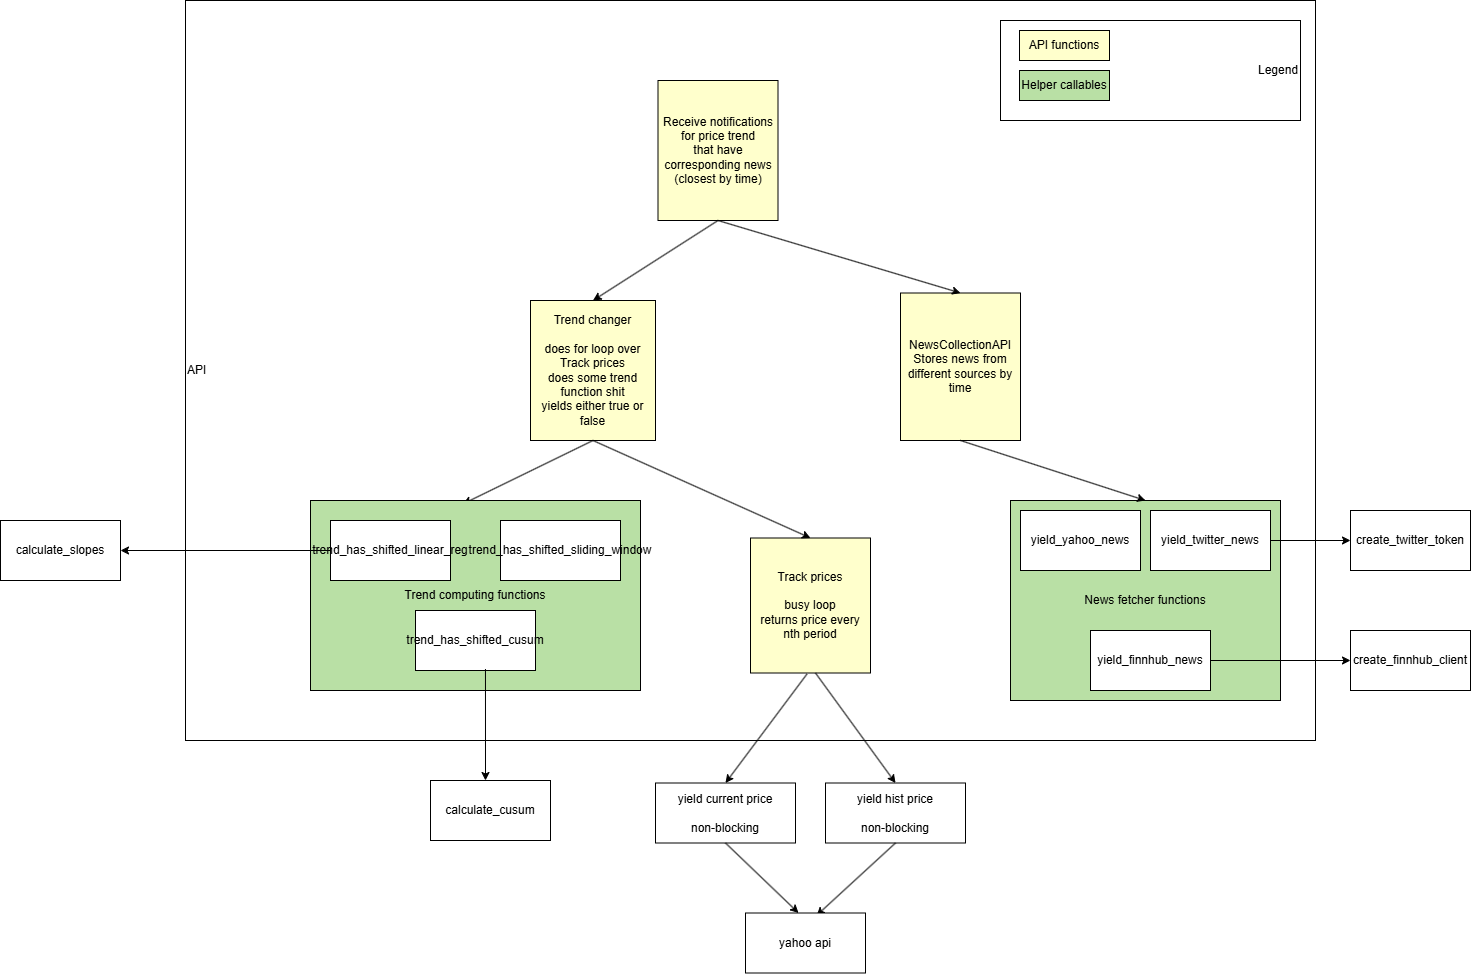

The diagram above was exported from draw.io. Its source (the exported page's mxGraphModel, read from the mxfile embedded in the PNG):
<mxGraphModel dx="1122" dy="1712" grid="1" gridSize="10" guides="1" tooltips="1" connect="1" arrows="1" fold="1" page="1" pageScale="1" pageWidth="850" pageHeight="1100" math="0" shadow="0">
  <root>
    <mxCell id="0" />
    <mxCell id="1" parent="0" />
    <mxCell id="DZldU0cRuEjiomWTL6G7-3" value="API" style="rounded=0;whiteSpace=wrap;html=1;align=left;" parent="1" vertex="1">
      <mxGeometry x="485" y="-520" width="1130" height="740" as="geometry" />
    </mxCell>
    <mxCell id="DZldU0cRuEjiomWTL6G7-4" value="Track prices&lt;div&gt;&lt;br&gt;&lt;/div&gt;&lt;div&gt;busy loop&lt;/div&gt;&lt;div&gt;returns price every nth period&lt;/div&gt;" style="rounded=0;whiteSpace=wrap;html=1;fillColor=light-dark(#FFFFCC,var(--ge-dark-color, #121212));" parent="1" vertex="1">
      <mxGeometry x="1050" y="17.5" width="120" height="135" as="geometry" />
    </mxCell>
    <mxCell id="DZldU0cRuEjiomWTL6G7-5" value="Receive notifications&lt;div&gt;for price trend&lt;/div&gt;&lt;div&gt;that have corresponding news (closest by time)&lt;/div&gt;" style="rounded=0;whiteSpace=wrap;html=1;fillColor=light-dark(#FFFFCC,var(--ge-dark-color, #121212));" parent="1" vertex="1">
      <mxGeometry x="957.5" y="-440" width="120" height="140" as="geometry" />
    </mxCell>
    <mxCell id="DZldU0cRuEjiomWTL6G7-22" value="Trend changer&lt;div&gt;&lt;br&gt;&lt;/div&gt;&lt;div&gt;does for loop over Track prices&lt;/div&gt;&lt;div&gt;does some trend function shit&lt;/div&gt;&lt;div&gt;yields either true or false&lt;/div&gt;" style="rounded=0;whiteSpace=wrap;html=1;fillColor=light-dark(#FFFFCC,var(--ge-dark-color, #121212));" parent="1" vertex="1">
      <mxGeometry x="830" y="-220" width="125" height="140" as="geometry" />
    </mxCell>
    <mxCell id="DZldU0cRuEjiomWTL6G7-23" value="" style="endArrow=classic;html=1;rounded=0;exitX=0.5;exitY=1;exitDx=0;exitDy=0;entryX=0.5;entryY=0;entryDx=0;entryDy=0;" parent="1" source="DZldU0cRuEjiomWTL6G7-22" target="DZldU0cRuEjiomWTL6G7-4" edge="1">
      <mxGeometry width="50" height="50" relative="1" as="geometry">
        <mxPoint x="740" y="50" as="sourcePoint" />
        <mxPoint x="790" as="targetPoint" />
      </mxGeometry>
    </mxCell>
    <mxCell id="4yxfhs1_A4sLVtWoqNBd-7" value="" style="endArrow=classic;html=1;rounded=0;exitX=0.5;exitY=1;exitDx=0;exitDy=0;entryX=0.462;entryY=0.018;entryDx=0;entryDy=0;entryPerimeter=0;" parent="1" source="DZldU0cRuEjiomWTL6G7-22" target="4yxfhs1_A4sLVtWoqNBd-6" edge="1">
      <mxGeometry width="50" height="50" relative="1" as="geometry">
        <mxPoint x="680" y="260" as="sourcePoint" />
        <mxPoint x="730" y="210" as="targetPoint" />
      </mxGeometry>
    </mxCell>
    <mxCell id="4yxfhs1_A4sLVtWoqNBd-9" value="NewsCollectionAPI&lt;div&gt;Stores news from different sources by time&lt;/div&gt;" style="rounded=0;whiteSpace=wrap;html=1;fillColor=light-dark(#FFFFCC,var(--ge-dark-color, #121212));" parent="1" vertex="1">
      <mxGeometry x="1200" y="-227.5" width="120" height="147.5" as="geometry" />
    </mxCell>
    <mxCell id="4yxfhs1_A4sLVtWoqNBd-10" value="" style="group" parent="1" connectable="0" vertex="1">
      <mxGeometry x="955" y="152.5" width="310" height="300" as="geometry" />
    </mxCell>
    <mxCell id="DZldU0cRuEjiomWTL6G7-7" value="yield current price&lt;div&gt;&lt;br&gt;&lt;/div&gt;&lt;div&gt;non-blocking&lt;/div&gt;" style="rounded=0;whiteSpace=wrap;html=1;" parent="4yxfhs1_A4sLVtWoqNBd-10" vertex="1">
      <mxGeometry y="110" width="140" height="60" as="geometry" />
    </mxCell>
    <mxCell id="DZldU0cRuEjiomWTL6G7-8" value="" style="endArrow=classic;html=1;rounded=0;entryX=0.5;entryY=0;entryDx=0;entryDy=0;exitX=0.429;exitY=1.017;exitDx=0;exitDy=0;exitPerimeter=0;" parent="4yxfhs1_A4sLVtWoqNBd-10" target="DZldU0cRuEjiomWTL6G7-7" edge="1">
      <mxGeometry width="50" height="50" relative="1" as="geometry">
        <mxPoint x="151.48000000000002" y="1.0199999999999818" as="sourcePoint" />
        <mxPoint x="300" y="-120" as="targetPoint" />
      </mxGeometry>
    </mxCell>
    <mxCell id="DZldU0cRuEjiomWTL6G7-9" value="yield hist price&lt;div&gt;&lt;br&gt;&lt;div&gt;non-blocking&lt;/div&gt;&lt;/div&gt;" style="rounded=0;whiteSpace=wrap;html=1;" parent="4yxfhs1_A4sLVtWoqNBd-10" vertex="1">
      <mxGeometry x="170" y="110" width="140" height="60" as="geometry" />
    </mxCell>
    <mxCell id="DZldU0cRuEjiomWTL6G7-10" value="" style="endArrow=classic;html=1;rounded=0;entryX=0.5;entryY=0;entryDx=0;entryDy=0;exitX=0.5;exitY=1;exitDx=0;exitDy=0;" parent="4yxfhs1_A4sLVtWoqNBd-10" target="DZldU0cRuEjiomWTL6G7-9" edge="1">
      <mxGeometry width="50" height="50" relative="1" as="geometry">
        <mxPoint x="160" as="sourcePoint" />
        <mxPoint x="300" y="-100" as="targetPoint" />
      </mxGeometry>
    </mxCell>
    <mxCell id="DZldU0cRuEjiomWTL6G7-11" value="" style="endArrow=classic;html=1;rounded=0;exitX=0.5;exitY=1;exitDx=0;exitDy=0;entryX=0.442;entryY=0;entryDx=0;entryDy=0;entryPerimeter=0;" parent="4yxfhs1_A4sLVtWoqNBd-10" source="DZldU0cRuEjiomWTL6G7-7" target="DZldU0cRuEjiomWTL6G7-13" edge="1">
      <mxGeometry width="50" height="50" relative="1" as="geometry">
        <mxPoint x="240" y="120" as="sourcePoint" />
        <mxPoint x="170" y="260" as="targetPoint" />
      </mxGeometry>
    </mxCell>
    <mxCell id="DZldU0cRuEjiomWTL6G7-12" value="" style="endArrow=classic;html=1;rounded=0;entryX=0.592;entryY=0.042;entryDx=0;entryDy=0;entryPerimeter=0;exitX=0.5;exitY=1;exitDx=0;exitDy=0;" parent="4yxfhs1_A4sLVtWoqNBd-10" source="DZldU0cRuEjiomWTL6G7-9" target="DZldU0cRuEjiomWTL6G7-13" edge="1">
      <mxGeometry width="50" height="50" relative="1" as="geometry">
        <mxPoint x="310" y="170" as="sourcePoint" />
        <mxPoint x="170" y="260" as="targetPoint" />
      </mxGeometry>
    </mxCell>
    <mxCell id="DZldU0cRuEjiomWTL6G7-13" value="yahoo api" style="rounded=0;whiteSpace=wrap;html=1;" parent="4yxfhs1_A4sLVtWoqNBd-10" vertex="1">
      <mxGeometry x="90" y="240" width="120" height="60" as="geometry" />
    </mxCell>
    <mxCell id="4yxfhs1_A4sLVtWoqNBd-11" value="" style="endArrow=classic;html=1;rounded=0;exitX=0.5;exitY=1;exitDx=0;exitDy=0;entryX=0.5;entryY=0;entryDx=0;entryDy=0;" parent="1" source="DZldU0cRuEjiomWTL6G7-5" target="DZldU0cRuEjiomWTL6G7-22" edge="1">
      <mxGeometry width="50" height="50" relative="1" as="geometry">
        <mxPoint x="930" y="-270" as="sourcePoint" />
        <mxPoint x="980" y="-320" as="targetPoint" />
      </mxGeometry>
    </mxCell>
    <mxCell id="4yxfhs1_A4sLVtWoqNBd-8" value="" style="group;fillColor=#FFFFCC;" parent="1" connectable="0" vertex="1">
      <mxGeometry x="610" y="-20" width="330" height="190" as="geometry" />
    </mxCell>
    <mxCell id="4yxfhs1_A4sLVtWoqNBd-6" value="Trend computing functions" style="rounded=0;whiteSpace=wrap;html=1;fillColor=light-dark(#B9E0A5,#000000);" parent="4yxfhs1_A4sLVtWoqNBd-8" vertex="1">
      <mxGeometry width="330" height="190" as="geometry" />
    </mxCell>
    <mxCell id="4yxfhs1_A4sLVtWoqNBd-3" value="trend_has_shifted_linear_reg" style="rounded=0;whiteSpace=wrap;html=1;" parent="4yxfhs1_A4sLVtWoqNBd-8" vertex="1">
      <mxGeometry x="20" y="20" width="120" height="60" as="geometry" />
    </mxCell>
    <mxCell id="4yxfhs1_A4sLVtWoqNBd-4" value="trend_has_shifted_sliding_window" style="rounded=0;whiteSpace=wrap;html=1;" parent="4yxfhs1_A4sLVtWoqNBd-8" vertex="1">
      <mxGeometry x="190" y="20" width="120" height="60" as="geometry" />
    </mxCell>
    <mxCell id="4yxfhs1_A4sLVtWoqNBd-5" value="trend_has_shifted_cusum" style="rounded=0;whiteSpace=wrap;html=1;" parent="4yxfhs1_A4sLVtWoqNBd-8" vertex="1">
      <mxGeometry x="105" y="110" width="120" height="60" as="geometry" />
    </mxCell>
    <mxCell id="4yxfhs1_A4sLVtWoqNBd-12" value="News fetcher functions" style="rounded=0;whiteSpace=wrap;html=1;fillColor=light-dark(#B9E0A5,var(--ge-dark-color, #121212));" parent="1" vertex="1">
      <mxGeometry x="1310" y="-20" width="270" height="200" as="geometry" />
    </mxCell>
    <mxCell id="4yxfhs1_A4sLVtWoqNBd-13" value="yield_yahoo_news" style="rounded=0;whiteSpace=wrap;html=1;" parent="1" vertex="1">
      <mxGeometry x="1320" y="-10" width="120" height="60" as="geometry" />
    </mxCell>
    <mxCell id="4yxfhs1_A4sLVtWoqNBd-14" value="yield_twitter_news" style="rounded=0;whiteSpace=wrap;html=1;" parent="1" vertex="1">
      <mxGeometry x="1450" y="-10" width="120" height="60" as="geometry" />
    </mxCell>
    <mxCell id="4yxfhs1_A4sLVtWoqNBd-15" value="" style="endArrow=classic;html=1;rounded=0;exitX=0.5;exitY=1;exitDx=0;exitDy=0;entryX=0.5;entryY=0;entryDx=0;entryDy=0;" parent="1" source="4yxfhs1_A4sLVtWoqNBd-9" target="4yxfhs1_A4sLVtWoqNBd-12" edge="1">
      <mxGeometry width="50" height="50" relative="1" as="geometry">
        <mxPoint x="1110" y="20" as="sourcePoint" />
        <mxPoint x="1160" y="-30" as="targetPoint" />
      </mxGeometry>
    </mxCell>
    <mxCell id="UelETNoKM4yCrscQWukM-1" value="" style="endArrow=classic;html=1;rounded=0;exitX=0.5;exitY=1;exitDx=0;exitDy=0;entryX=0.5;entryY=0;entryDx=0;entryDy=0;" parent="1" source="DZldU0cRuEjiomWTL6G7-5" target="4yxfhs1_A4sLVtWoqNBd-9" edge="1">
      <mxGeometry width="50" height="50" relative="1" as="geometry">
        <mxPoint x="1120" y="-10" as="sourcePoint" />
        <mxPoint x="1170" y="-60" as="targetPoint" />
      </mxGeometry>
    </mxCell>
    <mxCell id="UelETNoKM4yCrscQWukM-2" value="Legend" style="rounded=0;whiteSpace=wrap;html=1;align=right;" parent="1" vertex="1">
      <mxGeometry x="1300" y="-500" width="300" height="100" as="geometry" />
    </mxCell>
    <mxCell id="UelETNoKM4yCrscQWukM-3" value="API functions" style="rounded=0;whiteSpace=wrap;html=1;fillColor=light-dark(#FFFFCC,var(--ge-dark-color, #121212));" parent="1" vertex="1">
      <mxGeometry x="1319" y="-490" width="90" height="30" as="geometry" />
    </mxCell>
    <mxCell id="UelETNoKM4yCrscQWukM-4" value="Helper callables" style="rounded=0;whiteSpace=wrap;html=1;fillColor=light-dark(#B9E0A5,#000000);" parent="1" vertex="1">
      <mxGeometry x="1319" y="-450" width="90" height="30" as="geometry" />
    </mxCell>
    <mxCell id="ogUGaKItb7hwSQvZId4G-1" value="yield_finnhub_news" style="rounded=0;whiteSpace=wrap;html=1;" vertex="1" parent="1">
      <mxGeometry x="1390" y="110" width="120" height="60" as="geometry" />
    </mxCell>
    <mxCell id="ogUGaKItb7hwSQvZId4G-2" value="" style="endArrow=classic;html=1;rounded=0;exitX=1;exitY=0.5;exitDx=0;exitDy=0;" edge="1" parent="1" source="4yxfhs1_A4sLVtWoqNBd-14">
      <mxGeometry width="50" height="50" relative="1" as="geometry">
        <mxPoint x="1160" y="250" as="sourcePoint" />
        <mxPoint x="1650" y="20" as="targetPoint" />
      </mxGeometry>
    </mxCell>
    <mxCell id="ogUGaKItb7hwSQvZId4G-3" value="create_twitter_token" style="rounded=0;whiteSpace=wrap;html=1;" vertex="1" parent="1">
      <mxGeometry x="1650" y="-10" width="120" height="60" as="geometry" />
    </mxCell>
    <mxCell id="ogUGaKItb7hwSQvZId4G-4" value="" style="endArrow=classic;html=1;rounded=0;exitX=1;exitY=0.5;exitDx=0;exitDy=0;" edge="1" parent="1" source="ogUGaKItb7hwSQvZId4G-1">
      <mxGeometry width="50" height="50" relative="1" as="geometry">
        <mxPoint x="1320" y="170" as="sourcePoint" />
        <mxPoint x="1650" y="140" as="targetPoint" />
      </mxGeometry>
    </mxCell>
    <mxCell id="ogUGaKItb7hwSQvZId4G-5" value="create_finnhub_client" style="rounded=0;whiteSpace=wrap;html=1;" vertex="1" parent="1">
      <mxGeometry x="1650" y="110" width="120" height="60" as="geometry" />
    </mxCell>
    <mxCell id="ogUGaKItb7hwSQvZId4G-6" value="" style="endArrow=classic;html=1;rounded=0;exitX=0;exitY=0.5;exitDx=0;exitDy=0;" edge="1" parent="1" source="4yxfhs1_A4sLVtWoqNBd-3">
      <mxGeometry width="50" height="50" relative="1" as="geometry">
        <mxPoint x="680" y="110" as="sourcePoint" />
        <mxPoint x="420" y="30" as="targetPoint" />
      </mxGeometry>
    </mxCell>
    <mxCell id="ogUGaKItb7hwSQvZId4G-7" value="calculate_slopes" style="rounded=0;whiteSpace=wrap;html=1;" vertex="1" parent="1">
      <mxGeometry x="300" width="120" height="60" as="geometry" />
    </mxCell>
    <mxCell id="ogUGaKItb7hwSQvZId4G-8" value="" style="endArrow=classic;html=1;rounded=0;exitX=0.583;exitY=0.975;exitDx=0;exitDy=0;exitPerimeter=0;" edge="1" parent="1" source="4yxfhs1_A4sLVtWoqNBd-5">
      <mxGeometry width="50" height="50" relative="1" as="geometry">
        <mxPoint x="680" y="110" as="sourcePoint" />
        <mxPoint x="785" y="260" as="targetPoint" />
      </mxGeometry>
    </mxCell>
    <mxCell id="ogUGaKItb7hwSQvZId4G-9" value="calculate_cusum" style="rounded=0;whiteSpace=wrap;html=1;" vertex="1" parent="1">
      <mxGeometry x="730" y="260" width="120" height="60" as="geometry" />
    </mxCell>
  </root>
</mxGraphModel>